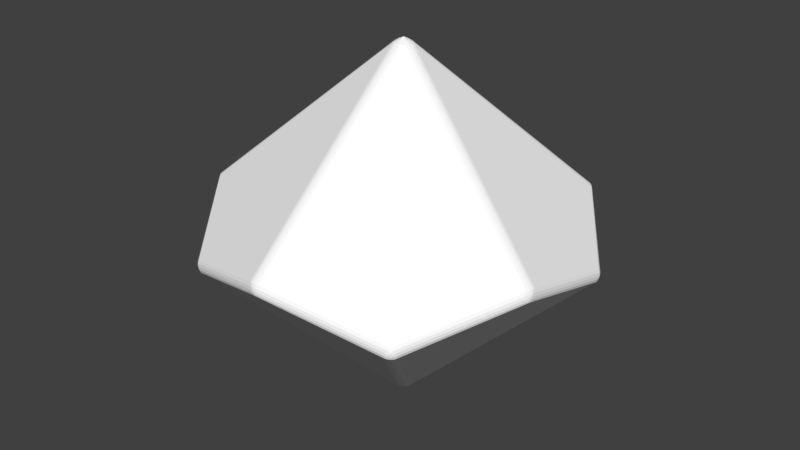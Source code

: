 # Source: d10_high.blend  (saved by Blender 2.78.0; exported with 4.5.12 LTS)
import bpy
from mathutils import Matrix  # noqa: F401  (used for matrix-valued properties, if any)

bpy.ops.wm.read_factory_settings(use_empty=True)
scene = bpy.context.scene
scene.name = 'Scene'

# ---- collections
col_collection_1 = bpy.data.collections.new('Collection 1'); scene.collection.children.link(col_collection_1)

# ---- materials (node trees are filled in below, after node groups)
mat_none__d10_red_png_001 = bpy.data.materials.new('None__d10-red_png.001')
mat_none__d10_red_png_001.alpha_threshold = 0.0
mat_none__d10_red_png_001.use_transparent_shadow = False
mat_none__d10_red_png_001.diffuse_color = (1.0, 1.0, 1.0, 1.0)
mat_none__d10_red_png_001.specular_color = (0.8, 0.8, 0.8)
mat_none__d10_red_png_001.roughness = 0.5
mat_none__d10_red_png_001.specular_intensity = 0.4

# ---- material node trees

# ---- world
world_world = bpy.data.worlds.new('World'); scene.world = world_world
world_world.color = (0.05088, 0.05088, 0.05088)
world_world.use_sun_shadow = False
world_world.sun_shadow_jitter_overblur = 0.0
world_world.cycles.sampling_method = 'MANUAL'

# ---- meshes
me_untitled_005 = bpy.data.meshes.new('Untitled.005')
me_untitled_005.from_pydata([(0.0002529, 0.096, 1.52), (-0.07992, 0.03694, 1.521), (-0.04862, -0.05766, 1.523), (0.05102, -0.05637, 1.522), (0.08156, 0.03844, 1.52), (-0.02089, 0.08486, 1.524), (-0.0425, 0.07022, 1.526), (0.02173, 0.08529, 1.524), (0.0005547, 0.06285, 1.54), (-0.02256, 0.04321, 1.548), (0.0008161, 0.01156, 1.566), (-0.07595, 0.01336, 1.526), (-0.06875, -0.01175, 1.528), (-0.06292, 0.0539, 1.525), (-0.04819, 0.02694, 1.541), (-0.03671, -0.001019, 1.549), (-0.02484, -0.06097, 1.527), (0.001297, -0.06168, 1.528), (-0.05954, -0.03623, 1.527), (-0.02919, -0.03038, 1.541), (0.001062, -0.02793, 1.549), (0.06169, -0.03485, 1.525), (0.07068, -0.0103, 1.526), (0.02739, -0.0603, 1.526), (0.03132, -0.02969, 1.541), (0.0385, -0.0002382, 1.548), (0.06435, 0.05511, 1.524), (0.04365, 0.07106, 1.525), (0.07771, 0.01485, 1.525), (0.04977, 0.0279, 1.54), (0.02392, 0.04367, 1.548), (-1.563, -0.5101, 0.09637), (-1.535, -0.5539, 0.1824), (-1.567, -0.4577, 0.1828), (-1.562, -0.5287, 0.113), (-1.557, -0.5426, 0.1345), (-1.574, -0.4948, 0.1132), (-1.573, -0.5132, 0.1302), (-1.568, -0.5244, 0.1459), (-1.572, -0.5128, 0.1528), (-1.549, -0.5332, 0.1886), (-1.559, -0.5086, 0.1905), (-1.548, -0.5517, 0.1581), (-1.562, -0.5305, 0.1642), (-1.569, -0.5118, 0.1667), (-1.576, -0.4673, 0.1585), (-1.577, -0.4802, 0.1348), (-1.566, -0.4828, 0.1889), (-1.574, -0.4925, 0.1644), (-1.576, -0.5013, 0.146), (-0.03392, -1.627, 0.1822), (0.01653, -1.64, 0.09543), (0.06741, -1.626, 0.1826), (-0.02768, -1.639, 0.1578), (-0.01613, -1.644, 0.1339), (-0.009709, -1.634, 0.1885), (-0.003177, -1.645, 0.164), (0.004622, -1.649, 0.1455), (0.01684, -1.649, 0.1525), (0.03453, -1.645, 0.1124), (0.04957, -1.644, 0.1342), (-0.001241, -1.645, 0.1123), (0.01676, -1.65, 0.1297), (0.02901, -1.649, 0.1456), (0.0434, -1.633, 0.1888), (0.01688, -1.636, 0.1905), (0.0612, -1.638, 0.1581), (0.03688, -1.645, 0.1642), (0.01687, -1.646, 0.1665), (1.528, 0.4587, -0.1713), (1.496, 0.5547, -0.1714), (1.523, 0.5099, -0.0851), (1.527, 0.4836, -0.1774), (1.52, 0.5094, -0.1792), (1.537, 0.4678, -0.1469), (1.535, 0.493, -0.1528), (1.529, 0.5123, -0.1552), (1.532, 0.513, -0.1413), (1.508, 0.5521, -0.147), (1.517, 0.5427, -0.1233), (1.51, 0.534, -0.1774), (1.522, 0.531, -0.1529), (1.528, 0.5246, -0.1345), (1.534, 0.4947, -0.1017), (1.538, 0.4804, -0.1232), (1.523, 0.5286, -0.1018), (1.533, 0.5132, -0.1188), (1.536, 0.5015, -0.1345), (0.05115, 1.599, -0.1713), (-0.05003, 1.599, -0.1711), (-6.294e-06, 1.61, -0.08569), (0.0271, 1.606, -0.1772), (0.0005922, 1.608, -0.1789), (0.04475, 1.61, -0.1471), (0.02039, 1.616, -0.1529), (0.0004054, 1.617, -0.1552), (0.0003065, 1.62, -0.1414), (-0.04401, 1.61, -0.1469), (-0.0326, 1.615, -0.1234), (-0.02593, 1.606, -0.1771), (-0.01961, 1.616, -0.1528), (-0.01191, 1.62, -0.1346), (0.01793, 1.616, -0.1022), (0.03301, 1.615, -0.1235), (-0.01779, 1.616, -0.1021), (0.0001608, 1.621, -0.119), (0.01244, 1.62, -0.1346), (1.513, -0.513, 0.1721), (1.54, -0.4679, 0.08451), (1.542, -0.4155, 0.1719), (1.526, -0.5103, 0.1475), (1.534, -0.5008, 0.1234), (1.526, -0.4918, 0.1783), (1.538, -0.4886, 0.1535), (1.544, -0.4822, 0.1348), (1.548, -0.4704, 0.1417), (1.55, -0.4522, 0.1014), (1.553, -0.4376, 0.1232), (1.54, -0.4866, 0.1015), (1.549, -0.4708, 0.1188), (1.551, -0.4587, 0.1347), (1.541, -0.4407, 0.1782), (1.536, -0.4668, 0.18), (1.551, -0.4248, 0.1472), (1.55, -0.4501, 0.1534), (1.545, -0.4696, 0.1558), (0.9718, 1.274, 0.1764), (0.9376, 1.313, 0.09091), (0.8894, 1.333, 0.1764), (0.9732, 1.286, 0.1523), (0.967, 1.297, 0.1287), (0.9562, 1.293, 0.1824), (0.9571, 1.306, 0.1581), (0.9529, 1.313, 0.1399), (0.9429, 1.32, 0.1467), (0.9262, 1.327, 0.1074), (0.9135, 1.336, 0.1287), (0.9553, 1.307, 0.1074), (0.9435, 1.321, 0.1243), (0.9331, 1.327, 0.1399), (0.913, 1.324, 0.1824), (0.9357, 1.31, 0.1842), (0.9009, 1.338, 0.1522), (0.9245, 1.329, 0.1581), (0.9413, 1.318, 0.1605), (-0.8935, 1.313, 0.1765), (-0.9426, 1.294, 0.08839), (-0.9764, 1.254, 0.1765), (-0.905, 1.318, 0.1517), (-0.9179, 1.316, 0.1275), (-0.917, 1.304, 0.1828), (-0.9286, 1.309, 0.1578), (-0.9374, 1.308, 0.1391), (-0.9472, 1.3, 0.1461), (-0.9601, 1.288, 0.1055), (-0.9717, 1.278, 0.1275), (-0.9308, 1.308, 0.1055), (-0.948, 1.302, 0.123), (-0.9573, 1.294, 0.1391), (-0.9605, 1.273, 0.1828), (-0.9398, 1.29, 0.1846), (-0.9778, 1.267, 0.1517), (-0.9614, 1.286, 0.1578), (-0.9455, 1.298, 0.1603), (-1.532, 0.5554, -0.1789), (-1.565, 0.4599, -0.1795), (-1.56, 0.5111, -0.09435), (-1.547, 0.5349, -0.1851), (-1.557, 0.5105, -0.1869), (-1.545, 0.5529, -0.155), (-1.559, 0.532, -0.161), (-1.567, 0.5134, -0.1635), (-1.569, 0.5142, -0.1498), (-1.574, 0.4691, -0.1555), (-1.575, 0.4817, -0.1321), (-1.564, 0.4848, -0.1854), (-1.572, 0.4942, -0.1612), (-1.573, 0.5027, -0.1431), (-1.56, 0.5297, -0.1107), (-1.554, 0.5437, -0.1317), (-1.571, 0.496, -0.1109), (-1.57, 0.5145, -0.1276), (-1.565, 0.5257, -0.143), (0.9403, -1.337, -0.1849), (1.02, -1.276, -0.1849), (0.9874, -1.316, -0.1001), (0.9635, -1.328, -0.1909), (0.9858, -1.314, -0.1926), (0.9519, -1.343, -0.161), (0.9752, -1.333, -0.1668), (0.9916, -1.322, -0.1692), (0.9933, -1.324, -0.1555), (1.022, -1.289, -0.161), (1.016, -1.3, -0.1377), (1.006, -1.296, -0.1909), (1.007, -1.309, -0.1668), (1.003, -1.317, -0.1488), (0.9766, -1.332, -0.1165), (0.9644, -1.34, -0.1377), (1.005, -1.31, -0.1165), (0.9938, -1.325, -0.1333), (0.9837, -1.332, -0.1488), (-0.9828, -1.289, -0.1848), (-0.9005, -1.347, -0.1846), (-0.9496, -1.329, -0.09736), (-0.9671, -1.308, -0.191), (-0.9467, -1.325, -0.1928), (-0.9844, -1.302, -0.1602), (-0.9683, -1.321, -0.1664), (-0.9525, -1.333, -0.1688), (-0.9543, -1.336, -0.1547), (-0.9122, -1.353, -0.1601), (-0.9251, -1.351, -0.1362), (-0.924, -1.339, -0.1909), (-0.9357, -1.344, -0.1663), (-0.9445, -1.343, -0.1477), (-0.967, -1.323, -0.1144), (-0.9785, -1.313, -0.1363), (-0.938, -1.344, -0.1144), (-0.9551, -1.337, -0.1318), (-0.9643, -1.329, -0.1478), (-0.04085, 0.08309, -1.519), (0.05886, 0.08331, -1.518), (0.09051, -0.01121, -1.519), (0.0101, -0.07022, -1.521), (-0.07086, -0.01202, -1.521), (-0.0171, 0.08675, -1.523), (0.009044, 0.08785, -1.524), (-0.05143, 0.06161, -1.524), (-0.02098, 0.05624, -1.539), (0.009303, 0.05425, -1.546), (0.009619, 0.01486, -1.564), (0.06975, 0.06201, -1.522), (0.07902, 0.03758, -1.524), (0.03517, 0.08686, -1.522), (0.0395, 0.05644, -1.538), (0.04707, 0.02713, -1.546), (0.07359, -0.02812, -1.524), (0.05316, -0.04442, -1.526), (0.08634, 0.01246, -1.523), (0.05868, -0.0009545, -1.539), (0.0331, -0.0171, -1.547), (-0.0112, -0.05923, -1.525), (-0.03301, -0.04481, -1.526), (0.03144, -0.05906, -1.525), (0.009986, -0.03674, -1.54), (-0.01337, -0.01731, -1.547), (-0.06715, 0.01175, -1.525), (-0.06028, 0.03701, -1.525), (-0.05364, -0.02873, -1.525), (-0.03922, -0.001399, -1.54), (-0.02808, 0.02682, -1.547)], [], [(2, 32, 204, 50), (4, 109, 71, 126), (3, 52, 185, 107), (31, 165, 225, 202), (0, 128, 90, 145), (51, 203, 224, 183), (108, 184, 223, 69), (127, 70, 222, 88), (146, 89, 221, 164), (0, 5, 8, 7), (5, 6, 9, 8), (7, 8, 30, 27), (8, 9, 10, 30), (1, 11, 14, 13), (11, 12, 15, 14), (13, 14, 9, 6), (14, 15, 10, 9), (2, 16, 19, 18), (16, 17, 20, 19), (18, 19, 15, 12), (19, 20, 10, 15), (3, 21, 24, 23), (21, 22, 25, 24), (23, 24, 20, 17), (24, 25, 10, 20), (4, 26, 29, 28), (26, 27, 30, 29), (28, 29, 25, 22), (29, 30, 10, 25), (31, 34, 37, 36), (34, 35, 38, 37), (36, 37, 49, 46), (37, 38, 39, 49), (32, 40, 43, 42), (40, 41, 44, 43), (42, 43, 38, 35), (43, 44, 39, 38), (33, 45, 48, 47), (45, 46, 49, 48), (47, 48, 44, 41), (48, 49, 39, 44), (50, 53, 56, 55), (53, 54, 57, 56), (55, 56, 68, 65), (56, 57, 58, 68), (51, 59, 62, 61), (59, 60, 63, 62), (61, 62, 57, 54), (62, 63, 58, 57), (52, 64, 67, 66), (64, 65, 68, 67), (66, 67, 63, 60), (67, 68, 58, 63), (69, 72, 75, 74), (72, 73, 76, 75), (74, 75, 87, 84), (75, 76, 77, 87), (70, 78, 81, 80), (78, 79, 82, 81), (80, 81, 76, 73), (81, 82, 77, 76), (71, 83, 86, 85), (83, 84, 87, 86), (85, 86, 82, 79), (86, 87, 77, 82), (88, 91, 94, 93), (91, 92, 95, 94), (93, 94, 106, 103), (94, 95, 96, 106), (89, 97, 100, 99), (97, 98, 101, 100), (99, 100, 95, 92), (100, 101, 96, 95), (90, 102, 105, 104), (102, 103, 106, 105), (104, 105, 101, 98), (105, 106, 96, 101), (107, 110, 113, 112), (110, 111, 114, 113), (112, 113, 125, 122), (113, 114, 115, 125), (108, 116, 119, 118), (116, 117, 120, 119), (118, 119, 114, 111), (119, 120, 115, 114), (109, 121, 124, 123), (121, 122, 125, 124), (123, 124, 120, 117), (124, 125, 115, 120), (126, 129, 132, 131), (129, 130, 133, 132), (131, 132, 144, 141), (132, 133, 134, 144), (127, 135, 138, 137), (135, 136, 139, 138), (137, 138, 133, 130), (138, 139, 134, 133), (128, 140, 143, 142), (140, 141, 144, 143), (142, 143, 139, 136), (143, 144, 134, 139), (145, 148, 151, 150), (148, 149, 152, 151), (150, 151, 163, 160), (151, 152, 153, 163), (146, 154, 157, 156), (154, 155, 158, 157), (156, 157, 152, 149), (157, 158, 153, 152), (147, 159, 162, 161), (159, 160, 163, 162), (161, 162, 158, 155), (162, 163, 153, 158), (164, 167, 170, 169), (167, 168, 171, 170), (169, 170, 182, 179), (170, 171, 172, 182), (165, 173, 176, 175), (173, 174, 177, 176), (175, 176, 171, 168), (176, 177, 172, 171), (166, 178, 181, 180), (178, 179, 182, 181), (180, 181, 177, 174), (181, 182, 172, 177), (183, 186, 189, 188), (186, 187, 190, 189), (188, 189, 201, 198), (189, 190, 191, 201), (184, 192, 195, 194), (192, 193, 196, 195), (194, 195, 190, 187), (195, 196, 191, 190), (185, 197, 200, 199), (197, 198, 201, 200), (199, 200, 196, 193), (200, 201, 191, 196), (202, 205, 208, 207), (205, 206, 209, 208), (207, 208, 220, 217), (208, 209, 210, 220), (203, 211, 214, 213), (211, 212, 215, 214), (213, 214, 209, 206), (214, 215, 210, 209), (204, 216, 219, 218), (216, 217, 220, 219), (218, 219, 215, 212), (219, 220, 210, 215), (221, 226, 229, 228), (226, 227, 230, 229), (228, 229, 251, 248), (229, 230, 231, 251), (222, 232, 235, 234), (232, 233, 236, 235), (234, 235, 230, 227), (235, 236, 231, 230), (223, 237, 240, 239), (237, 238, 241, 240), (239, 240, 236, 233), (240, 241, 231, 236), (224, 242, 245, 244), (242, 243, 246, 245), (244, 245, 241, 238), (245, 246, 231, 241), (225, 247, 250, 249), (247, 248, 251, 250), (249, 250, 246, 243), (250, 251, 231, 246), (0, 145, 150, 5), (5, 150, 160, 6), (6, 160, 159, 13), (13, 159, 147, 1), (146, 164, 169, 154), (154, 169, 179, 155), (155, 179, 178, 161), (161, 178, 166, 147), (165, 31, 36, 173), (173, 36, 46, 174), (174, 46, 45, 180), (180, 45, 33, 166), (32, 2, 18, 40), (40, 18, 12, 41), (41, 12, 11, 47), (47, 11, 1, 33), (4, 126, 131, 26), (26, 131, 141, 27), (27, 141, 140, 7), (7, 140, 128, 0), (127, 88, 93, 135), (135, 93, 103, 136), (136, 103, 102, 142), (142, 102, 90, 128), (89, 146, 156, 97), (97, 156, 149, 98), (98, 149, 148, 104), (104, 148, 145, 90), (3, 107, 112, 21), (21, 112, 122, 22), (22, 122, 121, 28), (28, 121, 109, 4), (108, 69, 74, 116), (116, 74, 84, 117), (117, 84, 83, 123), (123, 83, 71, 109), (70, 127, 137, 78), (78, 137, 130, 79), (79, 130, 129, 85), (85, 129, 126, 71), (2, 50, 55, 16), (16, 55, 65, 17), (17, 65, 64, 23), (23, 64, 52, 3), (51, 183, 188, 59), (59, 188, 198, 60), (60, 198, 197, 66), (66, 197, 185, 52), (184, 108, 118, 192), (192, 118, 111, 193), (193, 111, 110, 199), (199, 110, 107, 185), (31, 202, 207, 34), (34, 207, 217, 35), (35, 217, 216, 42), (42, 216, 204, 32), (203, 51, 61, 211), (211, 61, 54, 212), (212, 54, 53, 218), (218, 53, 50, 204), (164, 221, 228, 167), (167, 228, 248, 168), (168, 248, 247, 175), (175, 247, 225, 165), (224, 203, 213, 242), (242, 213, 206, 243), (243, 206, 205, 249), (249, 205, 202, 225), (223, 184, 194, 237), (237, 194, 187, 238), (238, 187, 186, 244), (244, 186, 183, 224), (222, 70, 80, 232), (232, 80, 73, 233), (233, 73, 72, 239), (239, 72, 69, 223), (221, 89, 99, 226), (226, 99, 92, 227), (227, 92, 91, 234), (234, 91, 88, 222), (1, 147, 166, 33)])
_uv = me_untitled_005.uv_layers.new(name='UVTex')
_uv.uv.foreach_set('vector', [0.1478, 0.9507, 0.03111, 0.7229, 0.1456, 0.6716, 0.2601, 0.7204, 0.8529, 0.9176, 0.7434, 0.6867, 0.8547, 0.6406, 0.9669, 0.69, 0.5055, 0.94, 0.3919, 0.7128, 0.5055, 0.6618, 0.6166, 0.7145, 0.1422, 0.2568, 0.2574, 0.3084, 0.1418, 0.5393, 0.02669, 0.3085, 0.4488, 0.5378, 0.3347, 0.3077, 0.4468, 0.2585, 0.5601, 0.3078, 0.6058, 0.6618, 0.492, 0.6108, 0.6063, 0.3815, 0.7209, 0.611, 0.6787, 0.9698, 0.5626, 0.9233, 0.6791, 0.6928, 0.7892, 0.9217, 0.7819, 0.2561, 0.8921, 0.3069, 0.7767, 0.5303, 0.6708, 0.3019, 0.3159, 0.9726, 0.2052, 0.9241, 0.3175, 0.6999, 0.4292, 0.9288, 0.4488, 0.5378, 0.4514, 0.5392, 0.4488, 0.5425, 0.4461, 0.5391, 0.4514, 0.5392, 0.455, 0.5409, 0.4528, 0.5454, 0.4488, 0.5425, 0.4461, 0.5391, 0.4488, 0.5425, 0.4447, 0.5454, 0.4425, 0.5409, 0.4488, 0.5425, 0.4528, 0.5454, 0.4505, 0.5501, 0.4447, 0.5454, 0.2627, 0.3994, 0.2601, 0.3981, 0.2627, 0.3949, 0.2653, 0.3981, 0.2601, 0.3981, 0.2567, 0.3964, 0.2588, 0.3921, 0.2627, 0.3949, 0.2653, 0.3981, 0.2627, 0.3949, 0.2665, 0.3922, 0.2687, 0.3965, 0.2627, 0.3949, 0.2588, 0.3921, 0.261, 0.3876, 0.2665, 0.3922, 0.1478, 0.9507, 0.1505, 0.9519, 0.1479, 0.9552, 0.1452, 0.952, 0.1505, 0.9519, 0.154, 0.9537, 0.1519, 0.9581, 0.1479, 0.9552, 0.1452, 0.952, 0.1479, 0.9552, 0.1439, 0.9581, 0.1417, 0.9538, 0.1479, 0.9552, 0.1519, 0.9581, 0.1496, 0.9626, 0.1439, 0.9581, 0.5055, 0.94, 0.5081, 0.9413, 0.5055, 0.9446, 0.5029, 0.9414, 0.5081, 0.9413, 0.5116, 0.9429, 0.5095, 0.9473, 0.5055, 0.9446, 0.5029, 0.9414, 0.5055, 0.9446, 0.5016, 0.9474, 0.4994, 0.9431, 0.5055, 0.9446, 0.5095, 0.9473, 0.5072, 0.9519, 0.5016, 0.9474, 0.8529, 0.9176, 0.8556, 0.919, 0.8529, 0.9223, 0.8503, 0.919, 0.8556, 0.919, 0.8591, 0.9208, 0.8569, 0.9253, 0.8529, 0.9223, 0.8503, 0.919, 0.8529, 0.9223, 0.8489, 0.9252, 0.8468, 0.9207, 0.8529, 0.9223, 0.8569, 0.9253, 0.8545, 0.9299, 0.8489, 0.9252, 0.1422, 0.2568, 0.1399, 0.2548, 0.1422, 0.2528, 0.1444, 0.2548, 0.1399, 0.2548, 0.1364, 0.2493, 0.139, 0.2481, 0.1422, 0.2528, 0.1444, 0.2548, 0.1422, 0.2528, 0.1454, 0.2481, 0.148, 0.2493, 0.1422, 0.2528, 0.139, 0.2481, 0.1405, 0.2475, 0.1454, 0.2481, 0.03111, 0.7229, 0.02821, 0.7243, 0.02673, 0.7216, 0.02964, 0.7203, 0.02821, 0.7243, 0.02492, 0.7259, 0.02362, 0.7234, 0.02673, 0.7216, 0.02964, 0.7203, 0.02673, 0.7216, 0.02382, 0.7162, 0.02648, 0.715, 0.02673, 0.7216, 0.02362, 0.7234, 0.02298, 0.7221, 0.02382, 0.7162, 0.1524, 0.6235, 0.151, 0.6261, 0.1481, 0.6249, 0.1495, 0.6223, 0.151, 0.6261, 0.1479, 0.6313, 0.1453, 0.6302, 0.1481, 0.6249, 0.1495, 0.6223, 0.1481, 0.6249, 0.145, 0.6233, 0.1462, 0.6208, 0.1481, 0.6249, 0.1453, 0.6302, 0.1439, 0.6296, 0.145, 0.6233, 0.2601, 0.7204, 0.2615, 0.7177, 0.2645, 0.719, 0.263, 0.7217, 0.2615, 0.7177, 0.2646, 0.7124, 0.2673, 0.7136, 0.2645, 0.719, 0.263, 0.7217, 0.2645, 0.719, 0.2676, 0.7207, 0.2664, 0.7233, 0.2645, 0.719, 0.2673, 0.7136, 0.2687, 0.7142, 0.2676, 0.7207, 0.6058, 0.6618, 0.608, 0.6637, 0.6058, 0.6657, 0.6035, 0.6637, 0.608, 0.6637, 0.6115, 0.6692, 0.6089, 0.6704, 0.6058, 0.6657, 0.6035, 0.6637, 0.6058, 0.6657, 0.6027, 0.6703, 0.6, 0.6691, 0.6058, 0.6657, 0.6089, 0.6704, 0.6074, 0.671, 0.6027, 0.6703, 0.3919, 0.7128, 0.389, 0.714, 0.3876, 0.7114, 0.3904, 0.7101, 0.389, 0.714, 0.3857, 0.7157, 0.3844, 0.7131, 0.3876, 0.7114, 0.3904, 0.7101, 0.3876, 0.7114, 0.3846, 0.7061, 0.3872, 0.7049, 0.3876, 0.7114, 0.3844, 0.7131, 0.3838, 0.7118, 0.3846, 0.7061, 0.7892, 0.9217, 0.7921, 0.9204, 0.7936, 0.923, 0.7906, 0.9244, 0.7921, 0.9204, 0.7955, 0.9188, 0.7967, 0.9214, 0.7936, 0.923, 0.7906, 0.9244, 0.7936, 0.923, 0.7964, 0.9284, 0.7937, 0.9296, 0.7936, 0.923, 0.7967, 0.9214, 0.7973, 0.9227, 0.7964, 0.9284, 0.8921, 0.3069, 0.8936, 0.3043, 0.8965, 0.3057, 0.895, 0.3083, 0.8936, 0.3043, 0.8968, 0.2992, 0.8995, 0.3004, 0.8965, 0.3057, 0.895, 0.3083, 0.8965, 0.3057, 0.8996, 0.3074, 0.8983, 0.3099, 0.8965, 0.3057, 0.8995, 0.3004, 0.9009, 0.3011, 0.8996, 0.3074, 0.8547, 0.6406, 0.8525, 0.6386, 0.8548, 0.6367, 0.857, 0.6386, 0.8525, 0.6386, 0.8491, 0.6331, 0.8518, 0.632, 0.8548, 0.6367, 0.857, 0.6386, 0.8548, 0.6367, 0.8579, 0.6321, 0.8605, 0.6333, 0.8548, 0.6367, 0.8518, 0.632, 0.8533, 0.6314, 0.8579, 0.6321, 0.6708, 0.3019, 0.6679, 0.3031, 0.6665, 0.3005, 0.6695, 0.2992, 0.6679, 0.3031, 0.6645, 0.3046, 0.6634, 0.302, 0.6665, 0.3005, 0.6695, 0.2992, 0.6665, 0.3005, 0.6638, 0.2951, 0.6664, 0.294, 0.6665, 0.3005, 0.6634, 0.302, 0.6628, 0.3008, 0.6638, 0.2951, 0.2052, 0.9241, 0.2037, 0.9267, 0.2008, 0.9254, 0.2023, 0.9228, 0.2037, 0.9267, 0.2006, 0.9319, 0.198, 0.9307, 0.2008, 0.9254, 0.2023, 0.9228, 0.2008, 0.9254, 0.1977, 0.9237, 0.199, 0.9212, 0.2008, 0.9254, 0.198, 0.9307, 0.1965, 0.9301, 0.1977, 0.9237, 0.4468, 0.2585, 0.4445, 0.2565, 0.4468, 0.2545, 0.449, 0.2565, 0.4445, 0.2565, 0.4409, 0.2511, 0.4436, 0.2499, 0.4468, 0.2545, 0.449, 0.2565, 0.4468, 0.2545, 0.4499, 0.2499, 0.4526, 0.2511, 0.4468, 0.2545, 0.4436, 0.2499, 0.4451, 0.2493, 0.4499, 0.2499, 0.6166, 0.7145, 0.618, 0.7119, 0.6209, 0.7132, 0.6194, 0.7158, 0.618, 0.7119, 0.6213, 0.7068, 0.6239, 0.708, 0.6209, 0.7132, 0.6194, 0.7158, 0.6209, 0.7132, 0.6239, 0.7149, 0.6227, 0.7174, 0.6209, 0.7132, 0.6239, 0.708, 0.6253, 0.7087, 0.6239, 0.7149, 0.6787, 0.9698, 0.681, 0.9718, 0.6787, 0.9738, 0.6765, 0.9719, 0.681, 0.9718, 0.6845, 0.9772, 0.6818, 0.9784, 0.6787, 0.9738, 0.6765, 0.9719, 0.6787, 0.9738, 0.6758, 0.9785, 0.6731, 0.9774, 0.6787, 0.9738, 0.6818, 0.9784, 0.6803, 0.979, 0.6758, 0.9785, 0.7434, 0.6867, 0.7404, 0.688, 0.739, 0.6853, 0.742, 0.684, 0.7404, 0.688, 0.7371, 0.6895, 0.7359, 0.6868, 0.739, 0.6853, 0.742, 0.684, 0.739, 0.6853, 0.7363, 0.6799, 0.739, 0.6787, 0.739, 0.6853, 0.7359, 0.6868, 0.7352, 0.6855, 0.7363, 0.6799, 0.9669, 0.69, 0.9684, 0.6873, 0.9713, 0.6887, 0.9698, 0.6913, 0.9684, 0.6873, 0.9715, 0.6821, 0.9742, 0.6833, 0.9713, 0.6887, 0.9698, 0.6913, 0.9713, 0.6887, 0.9745, 0.6904, 0.9732, 0.6929, 0.9713, 0.6887, 0.9742, 0.6833, 0.9757, 0.6839, 0.9745, 0.6904, 0.7819, 0.2561, 0.7797, 0.2541, 0.782, 0.2522, 0.7842, 0.2542, 0.7797, 0.2541, 0.7763, 0.2487, 0.779, 0.2476, 0.782, 0.2522, 0.7842, 0.2542, 0.782, 0.2522, 0.7852, 0.2477, 0.7878, 0.2489, 0.782, 0.2522, 0.779, 0.2476, 0.7805, 0.247, 0.7852, 0.2477, 0.3347, 0.3077, 0.3318, 0.309, 0.3303, 0.3064, 0.3333, 0.305, 0.3318, 0.309, 0.3284, 0.3106, 0.3271, 0.3081, 0.3303, 0.3064, 0.3333, 0.305, 0.3303, 0.3064, 0.3274, 0.3009, 0.3301, 0.2997, 0.3303, 0.3064, 0.3271, 0.3081, 0.3265, 0.3068, 0.3274, 0.3009, 0.5601, 0.3078, 0.5616, 0.3051, 0.5646, 0.3064, 0.5631, 0.3092, 0.5616, 0.3051, 0.5647, 0.2999, 0.5675, 0.3011, 0.5646, 0.3064, 0.5631, 0.3092, 0.5646, 0.3064, 0.5678, 0.308, 0.5665, 0.3107, 0.5646, 0.3064, 0.5675, 0.3011, 0.569, 0.3017, 0.5678, 0.308, 0.3159, 0.9726, 0.3181, 0.9746, 0.3159, 0.9765, 0.3137, 0.9745, 0.3181, 0.9746, 0.3214, 0.9802, 0.3187, 0.9812, 0.3159, 0.9765, 0.3137, 0.9745, 0.3159, 0.9765, 0.3129, 0.981, 0.3102, 0.9798, 0.3159, 0.9765, 0.3187, 0.9812, 0.3172, 0.9818, 0.3129, 0.981, 0.3718, 0.6191, 0.3746, 0.6177, 0.3761, 0.6203, 0.3733, 0.6216, 0.3746, 0.6177, 0.3778, 0.6161, 0.3791, 0.6186, 0.3761, 0.6203, 0.3733, 0.6216, 0.3761, 0.6203, 0.379, 0.6253, 0.3765, 0.6266, 0.3761, 0.6203, 0.3791, 0.6186, 0.3797, 0.6199, 0.379, 0.6253, 0.4292, 0.9288, 0.4322, 0.9276, 0.4336, 0.9302, 0.4306, 0.9315, 0.4322, 0.9276, 0.4355, 0.9261, 0.4367, 0.9286, 0.4336, 0.9302, 0.4306, 0.9315, 0.4336, 0.9302, 0.4362, 0.9357, 0.4335, 0.9368, 0.4336, 0.9302, 0.4367, 0.9286, 0.4373, 0.9298, 0.4362, 0.9357, 0.2574, 0.3084, 0.2588, 0.3058, 0.2617, 0.3072, 0.2603, 0.3097, 0.2588, 0.3058, 0.2621, 0.3004, 0.2647, 0.3016, 0.2617, 0.3072, 0.2603, 0.3097, 0.2617, 0.3072, 0.2649, 0.3089, 0.2636, 0.3114, 0.2617, 0.3072, 0.2647, 0.3016, 0.2662, 0.3023, 0.2649, 0.3089, 0.2648, 0.6714, 0.267, 0.6733, 0.2648, 0.6752, 0.2626, 0.6734, 0.267, 0.6733, 0.2706, 0.6783, 0.2681, 0.6796, 0.2648, 0.6752, 0.2626, 0.6734, 0.2648, 0.6752, 0.2618, 0.6799, 0.2592, 0.6787, 0.2648, 0.6752, 0.2681, 0.6796, 0.2667, 0.6803, 0.2618, 0.6799, 0.7209, 0.611, 0.7238, 0.6097, 0.7252, 0.6123, 0.7223, 0.6136, 0.7238, 0.6097, 0.7271, 0.6081, 0.7284, 0.6106, 0.7252, 0.6123, 0.7223, 0.6136, 0.7252, 0.6123, 0.7281, 0.6178, 0.7255, 0.619, 0.7252, 0.6123, 0.7284, 0.6106, 0.729, 0.6118, 0.7281, 0.6178, 0.5626, 0.9233, 0.5612, 0.926, 0.5582, 0.9247, 0.5596, 0.9221, 0.5612, 0.926, 0.5581, 0.9314, 0.5554, 0.9303, 0.5582, 0.9247, 0.5596, 0.9221, 0.5582, 0.9247, 0.555, 0.923, 0.5562, 0.9205, 0.5582, 0.9247, 0.5554, 0.9303, 0.5539, 0.9297, 0.555, 0.923, 0.5055, 0.6618, 0.5033, 0.6599, 0.5055, 0.658, 0.5077, 0.6599, 0.5033, 0.6599, 0.4998, 0.6545, 0.5024, 0.6533, 0.5055, 0.658, 0.5077, 0.6599, 0.5055, 0.658, 0.5088, 0.6535, 0.5114, 0.6547, 0.5055, 0.658, 0.5024, 0.6533, 0.5038, 0.6526, 0.5088, 0.6535, 0.02669, 0.3085, 0.02376, 0.3098, 0.02228, 0.3072, 0.02521, 0.3058, 0.02376, 0.3098, 0.02044, 0.3114, 0.01914, 0.3088, 0.02228, 0.3072, 0.02521, 0.3058, 0.02228, 0.3072, 0.01935, 0.3017, 0.02202, 0.3005, 0.02228, 0.3072, 0.01914, 0.3088, 0.0185, 0.3075, 0.01935, 0.3017, 0.492, 0.6108, 0.4905, 0.6135, 0.4876, 0.6121, 0.4891, 0.6095, 0.4905, 0.6135, 0.4874, 0.6187, 0.4847, 0.6175, 0.4876, 0.6121, 0.4891, 0.6095, 0.4876, 0.6121, 0.4845, 0.6104, 0.4858, 0.6079, 0.4876, 0.6121, 0.4847, 0.6175, 0.4832, 0.6168, 0.4845, 0.6104, 0.1456, 0.6716, 0.1434, 0.6697, 0.1456, 0.6677, 0.1478, 0.6697, 0.1434, 0.6697, 0.1398, 0.6643, 0.1425, 0.6631, 0.1456, 0.6677, 0.1478, 0.6697, 0.1456, 0.6677, 0.1486, 0.663, 0.1513, 0.6642, 0.1456, 0.6677, 0.1425, 0.6631, 0.144, 0.6624, 0.1486, 0.663, 0.3175, 0.6999, 0.3149, 0.6986, 0.3175, 0.6953, 0.3202, 0.6986, 0.3149, 0.6986, 0.3114, 0.6969, 0.3136, 0.6925, 0.3175, 0.6953, 0.3202, 0.6986, 0.3175, 0.6953, 0.3215, 0.6924, 0.3237, 0.6968, 0.3175, 0.6953, 0.3136, 0.6925, 0.3159, 0.6879, 0.3215, 0.6924, 0.7767, 0.5303, 0.7793, 0.5317, 0.7766, 0.5349, 0.774, 0.5316, 0.7793, 0.5317, 0.7828, 0.5334, 0.7805, 0.5378, 0.7766, 0.5349, 0.774, 0.5316, 0.7766, 0.5349, 0.7726, 0.5377, 0.7705, 0.5332, 0.7766, 0.5349, 0.7805, 0.5378, 0.7781, 0.5424, 0.7726, 0.5377, 0.6791, 0.6928, 0.6765, 0.6914, 0.6792, 0.6881, 0.6818, 0.6915, 0.6765, 0.6914, 0.6729, 0.6896, 0.6752, 0.6851, 0.6792, 0.6881, 0.6818, 0.6915, 0.6792, 0.6881, 0.6832, 0.6853, 0.6853, 0.6898, 0.6792, 0.6881, 0.6752, 0.6851, 0.6775, 0.6805, 0.6832, 0.6853, 0.6063, 0.3815, 0.6037, 0.3802, 0.6064, 0.3769, 0.609, 0.3802, 0.6037, 0.3802, 0.6002, 0.3784, 0.6024, 0.374, 0.6064, 0.3769, 0.609, 0.3802, 0.6064, 0.3769, 0.6103, 0.3741, 0.6125, 0.3785, 0.6064, 0.3769, 0.6024, 0.374, 0.6047, 0.3695, 0.6103, 0.3741, 0.1418, 0.5393, 0.1445, 0.5406, 0.1418, 0.5439, 0.1392, 0.5406, 0.1445, 0.5406, 0.1481, 0.5424, 0.1458, 0.5468, 0.1418, 0.5439, 0.1392, 0.5406, 0.1418, 0.5439, 0.1378, 0.5468, 0.1356, 0.5424, 0.1418, 0.5439, 0.1458, 0.5468, 0.1435, 0.5514, 0.1378, 0.5468, 0.4488, 0.5378, 0.5601, 0.3078, 0.5631, 0.3092, 0.4514, 0.5392, 0.4514, 0.5392, 0.5631, 0.3092, 0.5665, 0.3107, 0.455, 0.5409, 0.2687, 0.3965, 0.3778, 0.6161, 0.3746, 0.6177, 0.2653, 0.3981, 0.2653, 0.3981, 0.3746, 0.6177, 0.3718, 0.6191, 0.2627, 0.3994, 0.3159, 0.9726, 0.4292, 0.9288, 0.4306, 0.9315, 0.3181, 0.9746, 0.3181, 0.9746, 0.4306, 0.9315, 0.4335, 0.9368, 0.3214, 0.9802, 0.3765, 0.6266, 0.2706, 0.6783, 0.267, 0.6733, 0.3733, 0.6216, 0.3733, 0.6216, 0.267, 0.6733, 0.2648, 0.6714, 0.3718, 0.6191, 0.2574, 0.3084, 0.1422, 0.2568, 0.1444, 0.2548, 0.2588, 0.3058, 0.2588, 0.3058, 0.1444, 0.2548, 0.148, 0.2493, 0.2621, 0.3004, 0.2592, 0.6787, 0.1479, 0.6313, 0.151, 0.6261, 0.2626, 0.6734, 0.2626, 0.6734, 0.151, 0.6261, 0.1524, 0.6235, 0.2648, 0.6714, 0.03111, 0.7229, 0.1478, 0.9507, 0.1452, 0.952, 0.02821, 0.7243, 0.02821, 0.7243, 0.1452, 0.952, 0.1417, 0.9538, 0.02492, 0.7259, 0.1462, 0.6208, 0.2567, 0.3964, 0.2601, 0.3981, 0.1495, 0.6223, 0.1495, 0.6223, 0.2601, 0.3981, 0.2627, 0.3994, 0.1524, 0.6235, 0.8529, 0.9176, 0.9669, 0.69, 0.9698, 0.6913, 0.8556, 0.919, 0.8556, 0.919, 0.9698, 0.6913, 0.9732, 0.6929, 0.8591, 0.9208, 0.4425, 0.5409, 0.3284, 0.3106, 0.3318, 0.309, 0.4461, 0.5391, 0.4461, 0.5391, 0.3318, 0.309, 0.3347, 0.3077, 0.4488, 0.5378, 0.7819, 0.2561, 0.6708, 0.3019, 0.6695, 0.2992, 0.7797, 0.2541, 0.7797, 0.2541, 0.6695, 0.2992, 0.6664, 0.294, 0.7763, 0.2487, 0.3301, 0.2997, 0.4409, 0.2511, 0.4445, 0.2565, 0.3333, 0.305, 0.3333, 0.305, 0.4445, 0.2565, 0.4468, 0.2585, 0.3347, 0.3077, 0.2052, 0.9241, 0.3159, 0.9726, 0.3137, 0.9745, 0.2037, 0.9267, 0.2037, 0.9267, 0.3137, 0.9745, 0.3102, 0.9798, 0.2006, 0.9319, 0.4526, 0.2511, 0.5647, 0.2999, 0.5616, 0.3051, 0.449, 0.2565, 0.449, 0.2565, 0.5616, 0.3051, 0.5601, 0.3078, 0.4468, 0.2585, 0.5055, 0.94, 0.6166, 0.7145, 0.6194, 0.7158, 0.5081, 0.9413, 0.5081, 0.9413, 0.6194, 0.7158, 0.6227, 0.7174, 0.5116, 0.9429, 0.8468, 0.9207, 0.7371, 0.6895, 0.7404, 0.688, 0.8503, 0.919, 0.8503, 0.919, 0.7404, 0.688, 0.7434, 0.6867, 0.8529, 0.9176, 0.6787, 0.9698, 0.7892, 0.9217, 0.7906, 0.9244, 0.681, 0.9718, 0.681, 0.9718, 0.7906, 0.9244, 0.7937, 0.9296, 0.6845, 0.9772, 0.739, 0.6787, 0.8491, 0.6331, 0.8525, 0.6386, 0.742, 0.684, 0.742, 0.684, 0.8525, 0.6386, 0.8547, 0.6406, 0.7434, 0.6867, 0.8921, 0.3069, 0.7819, 0.2561, 0.7842, 0.2542, 0.8936, 0.3043, 0.8936, 0.3043, 0.7842, 0.2542, 0.7878, 0.2489, 0.8968, 0.2992, 0.8605, 0.6333, 0.9715, 0.6821, 0.9684, 0.6873, 0.857, 0.6386, 0.857, 0.6386, 0.9684, 0.6873, 0.9669, 0.69, 0.8547, 0.6406, 0.1478, 0.9507, 0.2601, 0.7204, 0.263, 0.7217, 0.1505, 0.9519, 0.1505, 0.9519, 0.263, 0.7217, 0.2664, 0.7233, 0.154, 0.9537, 0.4994, 0.9431, 0.3857, 0.7157, 0.389, 0.714, 0.5029, 0.9414, 0.5029, 0.9414, 0.389, 0.714, 0.3919, 0.7128, 0.5055, 0.94, 0.6058, 0.6618, 0.7209, 0.611, 0.7223, 0.6136, 0.608, 0.6637, 0.608, 0.6637, 0.7223, 0.6136, 0.7255, 0.619, 0.6115, 0.6692, 0.3872, 0.7049, 0.4998, 0.6545, 0.5033, 0.6599, 0.3904, 0.7101, 0.3904, 0.7101, 0.5033, 0.6599, 0.5055, 0.6618, 0.3919, 0.7128, 0.5626, 0.9233, 0.6787, 0.9698, 0.6765, 0.9719, 0.5612, 0.926, 0.5612, 0.926, 0.6765, 0.9719, 0.6731, 0.9774, 0.5581, 0.9314, 0.5114, 0.6547, 0.6213, 0.7068, 0.618, 0.7119, 0.5077, 0.6599, 0.5077, 0.6599, 0.618, 0.7119, 0.6166, 0.7145, 0.5055, 0.6618, 0.1422, 0.2568, 0.02669, 0.3085, 0.02521, 0.3058, 0.1399, 0.2548, 0.1399, 0.2548, 0.02521, 0.3058, 0.02202, 0.3005, 0.1364, 0.2493, 0.02648, 0.715, 0.1398, 0.6643, 0.1434, 0.6697, 0.02964, 0.7203, 0.02964, 0.7203, 0.1434, 0.6697, 0.1456, 0.6716, 0.03111, 0.7229, 0.492, 0.6108, 0.6058, 0.6618, 0.6035, 0.6637, 0.4905, 0.6135, 0.4905, 0.6135, 0.6035, 0.6637, 0.6, 0.6691, 0.4874, 0.6187, 0.1513, 0.6642, 0.2646, 0.7124, 0.2615, 0.7177, 0.1478, 0.6697, 0.1478, 0.6697, 0.2615, 0.7177, 0.2601, 0.7204, 0.1456, 0.6716, 0.4292, 0.9288, 0.3175, 0.6999, 0.3202, 0.6986, 0.4322, 0.9276, 0.4322, 0.9276, 0.3202, 0.6986, 0.3237, 0.6968, 0.4355, 0.9261, 0.2636, 0.3114, 0.1481, 0.5424, 0.1445, 0.5406, 0.2603, 0.3097, 0.2603, 0.3097, 0.1445, 0.5406, 0.1418, 0.5393, 0.2574, 0.3084, 0.6063, 0.3815, 0.492, 0.6108, 0.4891, 0.6095, 0.6037, 0.3802, 0.6037, 0.3802, 0.4891, 0.6095, 0.4858, 0.6079, 0.6002, 0.3784, 0.1356, 0.5424, 0.02044, 0.3114, 0.02376, 0.3098, 0.1392, 0.5406, 0.1392, 0.5406, 0.02376, 0.3098, 0.02669, 0.3085, 0.1418, 0.5393, 0.6791, 0.6928, 0.5626, 0.9233, 0.5596, 0.9221, 0.6765, 0.6914, 0.6765, 0.6914, 0.5596, 0.9221, 0.5562, 0.9205, 0.6729, 0.6896, 0.6125, 0.3785, 0.7271, 0.6081, 0.7238, 0.6097, 0.609, 0.3802, 0.609, 0.3802, 0.7238, 0.6097, 0.7209, 0.611, 0.6063, 0.3815, 0.7767, 0.5303, 0.8921, 0.3069, 0.895, 0.3083, 0.7793, 0.5317, 0.7793, 0.5317, 0.895, 0.3083, 0.8983, 0.3099, 0.7828, 0.5334, 0.6853, 0.6898, 0.7955, 0.9188, 0.7921, 0.9204, 0.6818, 0.6915, 0.6818, 0.6915, 0.7921, 0.9204, 0.7892, 0.9217, 0.6791, 0.6928, 0.3175, 0.6999, 0.2052, 0.9241, 0.2023, 0.9228, 0.3149, 0.6986, 0.3149, 0.6986, 0.2023, 0.9228, 0.199, 0.9212, 0.3114, 0.6969, 0.7705, 0.5332, 0.6645, 0.3046, 0.6679, 0.3031, 0.774, 0.5316, 0.774, 0.5316, 0.6679, 0.3031, 0.6708, 0.3019, 0.7767, 0.5303, 0.2627, 0.3994, 0.3718, 0.6191, 0.2648, 0.6714, 0.1524, 0.6235])
me_untitled_005.materials.append(mat_none__d10_red_png_001)
me_untitled_005.use_remesh_preserve_volume = False
me_untitled_005.use_remesh_preserve_attributes = False
me_untitled_005.use_mirror_vertex_groups = False
me_untitled_005.update()
me_untitled_005.normals_split_custom_set([tuple(v) for v in zip(*[iter([-0.4191, -0.5863, 0.6933, -0.4191, -0.5863, 0.6933, -0.4191, -0.5863, 0.6933, -0.4191, -0.5863, 0.6933, 0.6892, 0.2307, 0.6868, 0.6892, 0.2307, 0.6868, 0.6892, 0.2307, 0.6868, 0.6892, 0.2307, 0.6868, 0.4416, -0.567, 0.6954, 0.4416, -0.567, 0.6954, 0.4416, -0.567, 0.6954, 0.4416, -0.567, 0.6954, -0.6808, -0.2246, -0.6972, -0.6808, -0.2246, -0.6972, -0.6808, -0.2246, -0.6972, -0.6808, -0.2246, -0.6972, -0.008077, 0.7275, 0.6861, -0.008077, 0.7275, 0.6861, -0.008077, 0.7275, 0.6861, -0.008077, 0.7275, 0.6861, 0.003824, -0.7173, -0.6967, 0.003824, -0.7173, -0.6967, 0.003824, -0.7173, -0.6967, 0.003824, -0.7173, -0.6967, 0.6982, -0.1991, -0.6877, 0.6982, -0.1991, -0.6877, 0.6982, -0.1991, -0.6877, 0.6982, -0.1991, -0.6877, 0.427, 0.5907, -0.6846, 0.427, 0.5907, -0.6846, 0.427, 0.5907, -0.6846, 0.427, 0.5907, -0.6846, -0.4172, 0.5979, -0.6844, -0.4172, 0.5979, -0.6844, -0.4172, 0.5979, -0.6844, -0.4172, 0.5979, -0.6844, -0.001751, 0.51, 0.8602, -0.001751, 0.51, 0.8602, -0.001751, 0.51, 0.8602, -0.001751, 0.51, 0.8602, -0.1902, 0.4902, 0.8506, -0.1902, 0.4902, 0.8506, -0.1902, 0.4902, 0.8506, -0.1902, 0.4902, 0.8506, 0.1899, 0.4902, 0.8507, 0.1899, 0.4902, 0.8507, 0.1899, 0.4902, 0.8507, 0.1899, 0.4902, 0.8507, 0.001378, 0.4542, 0.8909, 0.001378, 0.4542, 0.8909, 0.001378, 0.4542, 0.8909, 0.001378, 0.4542, 0.8909, -0.4715, 0.17, 0.8653, -0.4715, 0.17, 0.8653, -0.4715, 0.17, 0.8653, -0.4715, 0.17, 0.8653, -0.5103, -0.02, 0.8597, -0.5103, -0.02, 0.8597, -0.5103, -0.02, 0.8597, -0.5103, -0.02, 0.8597, -0.3948, 0.3421, 0.8527, -0.3948, 0.3421, 0.8527, -0.3948, 0.3421, 0.8527, -0.3948, 0.3421, 0.8527, -0.4158, 0.1503, 0.8969, -0.4158, 0.1503, 0.8969, -0.4158, 0.1503, 0.8969, -0.4158, 0.1503, 0.8969, -0.2848, -0.3961, 0.8729, -0.2848, -0.3961, 0.8729, -0.2848, -0.3961, 0.8729, -0.2848, -0.3961, 0.8729, -0.1157, -0.491, 0.8634, -0.1157, -0.491, 0.8634, -0.1157, -0.491, 0.8634, -0.1157, -0.491, 0.8634, -0.4293, -0.2666, 0.8629, -0.4293, -0.2666, 0.8629, -0.4293, -0.2666, 0.8629, -0.4293, -0.2666, 0.8629, -0.2506, -0.3479, 0.9034, -0.2506, -0.3479, 0.9034, -0.2506, -0.3479, 0.9034, -0.2506, -0.3479, 0.9034, 0.31, -0.3892, 0.8674, 0.31, -0.3892, 0.8674, 0.31, -0.3892, 0.8674, 0.31, -0.3892, 0.8674, 0.4484, -0.261, 0.8549, 0.4484, -0.261, 0.8549, 0.4484, -0.261, 0.8549, 0.4484, -0.261, 0.8549, 0.1434, -0.4878, 0.8611, 0.1434, -0.4878, 0.8611, 0.1434, -0.4878, 0.8611, 0.1434, -0.4878, 0.8611, 0.2739, -0.3433, 0.8984, 0.2739, -0.3433, 0.8984, 0.2739, -0.3433, 0.8984, 0.2739, -0.3433, 0.8984, 0.4807, 0.1659, 0.8611, 0.4807, 0.1659, 0.8611, 0.4807, 0.1659, 0.8611, 0.4807, 0.1659, 0.8611, 0.3992, 0.3405, 0.8513, 0.3992, 0.3405, 0.8513, 0.3992, 0.3405, 0.8513, 0.3992, 0.3405, 0.8513, 0.5224, -0.01926, 0.8525, 0.5224, -0.01926, 0.8525, 0.5224, -0.01926, 0.8525, 0.5224, -0.01926, 0.8525, 0.4257, 0.1503, 0.8923, 0.4257, 0.1503, 0.8923, 0.4257, 0.1503, 0.8923, 0.4257, 0.1503, 0.8923, -0.9096, -0.2984, -0.2891, -0.9096, -0.2984, -0.2891, -0.9096, -0.2984, -0.2891, -0.9096, -0.2984, -0.2891, -0.8731, -0.4805, -0.0824, -0.8731, -0.4805, -0.0824, -0.8731, -0.4805, -0.0824, -0.8731, -0.4805, -0.0824, -0.9877, -0.1323, -0.08365, -0.9877, -0.1323, -0.08365, -0.9877, -0.1323, -0.08365, -0.9877, -0.1323, -0.08365, -0.9483, -0.3129, 0.0537, -0.9483, -0.3129, 0.0537, -0.9483, -0.3129, 0.0537, -0.9483, -0.3129, 0.0537, -0.7399, -0.5896, 0.3239, -0.7399, -0.5896, 0.3239, -0.7399, -0.5896, 0.3239, -0.7399, -0.5896, 0.3239, -0.8419, -0.3772, 0.3858, -0.8419, -0.3772, 0.3858, -0.8419, -0.3772, 0.3858, -0.8419, -0.3772, 0.3858, -0.8218, -0.5616, 0.09579, -0.8218, -0.5616, 0.09579, -0.8218, -0.5616, 0.09579, -0.8218, -0.5616, 0.09579, -0.905, -0.3808, 0.1899, -0.905, -0.3808, 0.1899, -0.905, -0.3808, 0.1899, -0.905, -0.3808, 0.1899, -0.9464, 0.03053, 0.3217, -0.9464, 0.03053, 0.3217, -0.9464, 0.03053, 0.3217, -0.9464, 0.03053, 0.3217, -0.9949, -0.03849, 0.0937, -0.9949, -0.03849, 0.0937, -0.9949, -0.03849, 0.0937, -0.9949, -0.03849, 0.0937, -0.9006, -0.2013, 0.3852, -0.9006, -0.2013, 0.3852, -0.9006, -0.2013, 0.3852, -0.9006, -0.2013, 0.3852, -0.9536, -0.234, 0.1893, -0.9536, -0.234, 0.1893, -0.9536, -0.234, 0.1893, -0.9536, -0.234, 0.1893, -0.3187, -0.89, 0.3261, -0.3187, -0.89, 0.3261, -0.3187, -0.89, 0.3261, -0.3187, -0.89, 0.3261, -0.266, -0.9585, 0.1023, -0.266, -0.9585, 0.1023, -0.266, -0.9585, 0.1023, -0.266, -0.9585, 0.1023, -0.0866, -0.9179, 0.3873, -0.0866, -0.9179, 0.3873, -0.0866, -0.9179, 0.3873, -0.0866, -0.9179, 0.3873, -0.06994, -0.9784, 0.1948, -0.06994, -0.9784, 0.1948, -0.06994, -0.9784, 0.1948, -0.06994, -0.9784, 0.1948, 0.00852, -0.9611, -0.2762, 0.00852, -0.9611, -0.2762, 0.00852, -0.9611, -0.2762, 0.00852, -0.9611, -0.2762, 0.1895, -0.9791, -0.07406, 0.1895, -0.9791, -0.07406, 0.1895, -0.9791, -0.07406, 0.1895, -0.9791, -0.07406, -0.1738, -0.9821, -0.07244, -0.1738, -0.9821, -0.07244, -0.1738, -0.9821, -0.07244, -0.1738, -0.9821, -0.07244, 0.007371, -0.9981, 0.06115, 0.007371, -0.9981, 0.06115, 0.007371, -0.9981, 0.06115, 0.007371, -0.9981, 0.06115, 0.3306, -0.8863, 0.3244, 0.3306, -0.8863, 0.3244, 0.3306, -0.8863, 0.3244, 0.3306, -0.8863, 0.3244, 0.09751, -0.9169, 0.387, 0.09751, -0.9169, 0.387, 0.09751, -0.9169, 0.387, 0.09751, -0.9169, 0.387, 0.2803, -0.9547, 0.1001, 0.2803, -0.9547, 0.1001, 0.2803, -0.9547, 0.1001, 0.2803, -0.9547, 0.1001, 0.08333, -0.9774, 0.1942, 0.08333, -0.9774, 0.1942, 0.08333, -0.9774, 0.1942, 0.08333, -0.9774, 0.1942, 0.9508, -0.0156, -0.3093, 0.9508, -0.0156, -0.3093, 0.9508, -0.0156, -0.3093, 0.9508, -0.0156, -0.3093, 0.9061, 0.2091, -0.3678, 0.9061, 0.2091, -0.3678, 0.9061, 0.2091, -0.3678, 0.9061, 0.2091, -0.3678, 0.9948, 0.05267, -0.08679, 0.9948, 0.05267, -0.08679, 0.9948, 0.05267, -0.08679, 0.9948, 0.05267, -0.08679, 0.9541, 0.2414, -0.177, 0.9541, 0.2414, -0.177, 0.9541, 0.2414, -0.177, 0.9541, 0.2414, -0.177, 0.7506, 0.5858, -0.3056, 0.7506, 0.5858, -0.3056, 0.7506, 0.5858, -0.3056, 0.7506, 0.5858, -0.3056, 0.8257, 0.5579, -0.08377, 0.8257, 0.5579, -0.08377, 0.8257, 0.5579, -0.08377, 0.8257, 0.5579, -0.08377, 0.8495, 0.3793, -0.3668, 0.8495, 0.3793, -0.3668, 0.8495, 0.3793, -0.3668, 0.8495, 0.3793, -0.3668, 0.9068, 0.3829, -0.1762, 0.9068, 0.3829, -0.1762, 0.9068, 0.3829, -0.1762, 0.9068, 0.3829, -0.1762, 0.908, 0.3052, 0.2871, 0.908, 0.3052, 0.2871, 0.908, 0.3052, 0.2871, 0.908, 0.3052, 0.2871, 0.9858, 0.1441, 0.0861, 0.9858, 0.1441, 0.0861, 0.9858, 0.1441, 0.0861, 0.9858, 0.1441, 0.0861, 0.8729, 0.4799, 0.08788, 0.8729, 0.4799, 0.08788, 0.8729, 0.4799, 0.08788, 0.8729, 0.4799, 0.08788, 0.947, 0.3179, -0.04512, 0.947, 0.3179, -0.04512, 0.947, 0.3179, -0.04512, 0.947, 0.3179, -0.04512, 0.3143, 0.8982, -0.3072, 0.3143, 0.8982, -0.3072, 0.3143, 0.8982, -0.3072, 0.3143, 0.8982, -0.3072, 0.08434, 0.9255, -0.3693, 0.08434, 0.9255, -0.3693, 0.08434, 0.9255, -0.3693, 0.08434, 0.9255, -0.3693, 0.2635, 0.9613, -0.08085, 0.2635, 0.9613, -0.08085, 0.2635, 0.9613, -0.08085, 0.2635, 0.9613, -0.08085, 0.06915, 0.9821, -0.1751, 0.06915, 0.9821, -0.1751, 0.06915, 0.9821, -0.1751, 0.06915, 0.9821, -0.1751, -0.3253, 0.8932, -0.3103, -0.3253, 0.8932, -0.3103, -0.3253, 0.8932, -0.3103, -0.3253, 0.8932, -0.3103, -0.275, 0.9577, -0.08418, -0.275, 0.9577, -0.08418, -0.275, 0.9577, -0.08418, -0.275, 0.9577, -0.08418, -0.09672, 0.924, -0.3701, -0.09672, 0.924, -0.3701, -0.09672, 0.924, -0.3701, -0.09672, 0.924, -0.3701, -0.0817, 0.981, -0.176, -0.0817, 0.981, -0.176, -0.0817, 0.981, -0.176, -0.0817, 0.981, -0.176, -0.005398, 0.955, 0.2965, -0.005398, 0.955, 0.2965, -0.005398, 0.955, 0.2965, -0.005398, 0.955, 0.2965, 0.1732, 0.9804, 0.09433, 0.1732, 0.9804, 0.09433, 0.1732, 0.9804, 0.09433, 0.1732, 0.9804, 0.09433, -0.1849, 0.9785, 0.09194, -0.1849, 0.9785, 0.09194, -0.1849, 0.9785, 0.09194, -0.1849, 0.9785, 0.09194, -0.006207, 0.9991, -0.04145, -0.006207, 0.9991, -0.04145, -0.006207, 0.9991, -0.04145, -0.006207, 0.9991, -0.04145, 0.7717, -0.5533, 0.3136, 0.7717, -0.5533, 0.3136, 0.7717, -0.5533, 0.3136, 0.7717, -0.5533, 0.3136, 0.8471, -0.5228, 0.0958, 0.8471, -0.5228, 0.0958, 0.8471, -0.5228, 0.0958, 0.8471, -0.5228, 0.0958, 0.8625, -0.3436, 0.3716, 0.8625, -0.3436, 0.3716, 0.8625, -0.3436, 0.3716, 0.8625, -0.3436, 0.3716, 0.9201, -0.3452, 0.1851, 0.9201, -0.3452, 0.1851, 0.9201, -0.3452, 0.1851, 0.9201, -0.3452, 0.1851, 0.9244, -0.2708, -0.2687, 0.9244, -0.2708, -0.2687, 0.9244, -0.2708, -0.2687, 0.9244, -0.2708, -0.2687, 0.9916, -0.1077, -0.07216, 0.9916, -0.1077, -0.07216, 0.9916, -0.1077, -0.07216, 0.9916, -0.1077, -0.07216, 0.893, -0.4441, -0.07265, 0.893, -0.4441, -0.07265, 0.893, -0.4441, -0.07265, 0.893, -0.4441, -0.07265, 0.9584, -0.2798, 0.05682, 0.9584, -0.2798, 0.05682, 0.9584, -0.2798, 0.05682, 0.9584, -0.2798, 0.05682, 0.949, 0.04959, 0.3112, 0.949, 0.04959, 0.3112, 0.949, 0.04959, 0.3112, 0.949, 0.04959, 0.3112, 0.9125, -0.173, 0.3708, 0.9125, -0.173, 0.3708, 0.9125, -0.173, 0.3708, 0.9125, -0.173, 0.3708, 0.9953, -0.01684, 0.09536, 0.9953, -0.01684, 0.09536, 0.9953, -0.01684, 0.09536, 0.9953, -0.01684, 0.09536, 0.9615, -0.2035, 0.1848, 0.9615, -0.2035, 0.1848, 0.9615, -0.2035, 0.1848, 0.9615, -0.2035, 0.1848, 0.7817, 0.5398, 0.3123, 0.7817, 0.5398, 0.3123, 0.7817, 0.5398, 0.3123, 0.7817, 0.5398, 0.3123, 0.7786, 0.6216, 0.08563, 0.7786, 0.6216, 0.08563, 0.7786, 0.6216, 0.08563, 0.7786, 0.6216, 0.08563, 0.6124, 0.6971, 0.3728, 0.6124, 0.6971, 0.3728, 0.6124, 0.6971, 0.3728, 0.6124, 0.6971, 0.3728, 0.6339, 0.7525, 0.1784, 0.6339, 0.7525, 0.1784, 0.6339, 0.7525, 0.1784, 0.6339, 0.7525, 0.1784, 0.5579, 0.7756, -0.2953, 0.5579, 0.7756, -0.2953, 0.5579, 0.7756, -0.2953, 0.5579, 0.7756, -0.2953, 0.4264, 0.8998, -0.09187, 0.4264, 0.8998, -0.09187, 0.4264, 0.8998, -0.09187, 0.4264, 0.8998, -0.09187, 0.7174, 0.6908, -0.09074, 0.7174, 0.6908, -0.09074, 0.7174, 0.6908, -0.09074, 0.7174, 0.6908, -0.09074, 0.5832, 0.8111, 0.04374, 0.5832, 0.8111, 0.04374, 0.5832, 0.8111, 0.04374, 0.5832, 0.8111, 0.04374, 0.2625, 0.9135, 0.3107, 0.2625, 0.9135, 0.3107, 0.2625, 0.9135, 0.3107, 0.2625, 0.9135, 0.3107, 0.4655, 0.8029, 0.3724, 0.4655, 0.8029, 0.3724, 0.4655, 0.8029, 0.3724, 0.4655, 0.8029, 0.3724, 0.3412, 0.9362, 0.08403, 0.3412, 0.9362, 0.08403, 0.3412, 0.9362, 0.08403, 0.3412, 0.9362, 0.08403, 0.5114, 0.8407, 0.178, 0.5114, 0.8407, 0.178, 0.5114, 0.8407, 0.178, 0.5114, 0.8407, 0.178, -0.2683, 0.9118, 0.3107, -0.2683, 0.9118, 0.3107, -0.2683, 0.9118, 0.3107, -0.2683, 0.9118, 0.3107, -0.345, 0.9333, 0.09935, -0.345, 0.9333, 0.09935, -0.345, 0.9333, 0.09935, -0.345, 0.9333, 0.09935, -0.464, 0.8054, 0.3688, -0.464, 0.8054, 0.3688, -0.464, 0.8054, 0.3688, -0.464, 0.8054, 0.3688, -0.5076, 0.8411, 0.1867, -0.5076, 0.8411, 0.1867, -0.5076, 0.8411, 0.1867, -0.5076, 0.8411, 0.1867, -0.5591, 0.7883, -0.257, -0.5591, 0.7883, -0.257, -0.5591, 0.7883, -0.257, -0.5591, 0.7883, -0.257, -0.7095, 0.7017, -0.06501, -0.7095, 0.7017, -0.06501, -0.7095, 0.7017, -0.06501, -0.7095, 0.7017, -0.06501, -0.4283, 0.9013, -0.06431, -0.4283, 0.9013, -0.06431, -0.4283, 0.9013, -0.06431, -0.4283, 0.9013, -0.06431, -0.5774, 0.8141, 0.06168, -0.5774, 0.8141, 0.06168, -0.5774, 0.8141, 0.06168, -0.5774, 0.8141, 0.06168, -0.773, 0.5521, 0.3126, -0.773, 0.5521, 0.3126, -0.773, 0.5521, 0.3126, -0.773, 0.5521, 0.3126, -0.6067, 0.7038, 0.3695, -0.6067, 0.7038, 0.3695, -0.6067, 0.7038, 0.3695, -0.6067, 0.7038, 0.3695, -0.7679, 0.6328, 0.09949, -0.7679, 0.6328, 0.09949, -0.7679, 0.6328, 0.09949, -0.7679, 0.6328, 0.09949, -0.626, 0.7571, 0.1869, -0.626, 0.7571, 0.1869, -0.626, 0.7571, 0.1869, -0.626, 0.7571, 0.1869, -0.7332, 0.6006, -0.3189, -0.7332, 0.6006, -0.3189, -0.7332, 0.6006, -0.3189, -0.7332, 0.6006, -0.3189, -0.8372, 0.3887, -0.3847, -0.8372, 0.3887, -0.3847, -0.8372, 0.3887, -0.3847, -0.8372, 0.3887, -0.3847, -0.8146, 0.5736, -0.08649, -0.8146, 0.5736, -0.08649, -0.8146, 0.5736, -0.08649, -0.8146, 0.5736, -0.08649, -0.9008, 0.3932, -0.1845, -0.9008, 0.3932, -0.1845, -0.9008, 0.3932, -0.1845, -0.9008, 0.3932, -0.1845, -0.9456, -0.02341, -0.3246, -0.9456, -0.02341, -0.3246, -0.9456, -0.02341, -0.3246, -0.9456, -0.02341, -0.3246, -0.9949, 0.0465, -0.08936, -0.9949, 0.0465, -0.08936, -0.9949, 0.0465, -0.08936, -0.9949, 0.0465, -0.08936, -0.8976, 0.2118, -0.3866, -0.8976, 0.2118, -0.3866, -0.8976, 0.2118, -0.3866, -0.8976, 0.2118, -0.3866, -0.9515, 0.2453, -0.1856, -0.9515, 0.2453, -0.1856, -0.9515, 0.2453, -0.1856, -0.9515, 0.2453, -0.1856, -0.9012, 0.3077, 0.3052, -0.9012, 0.3077, 0.3052, -0.9012, 0.3077, 0.3052, -0.9012, 0.3077, 0.3052, -0.8654, 0.4921, 0.09509, -0.8654, 0.4921, 0.09509, -0.8654, 0.4921, 0.09509, -0.8654, 0.4921, 0.09509, -0.9855, 0.1414, 0.09425, -0.9855, 0.1414, 0.09425, -0.9855, 0.1414, 0.09425, -0.9855, 0.1414, 0.09425, -0.9447, 0.3248, -0.04545, -0.9447, 0.3248, -0.04545, -0.9447, 0.3248, -0.04545, -0.9447, 0.3248, -0.04545, 0.2744, -0.9046, -0.3262, 0.2744, -0.9046, -0.3262, 0.2744, -0.9046, -0.3262, 0.2744, -0.9046, -0.3262, 0.4831, -0.7842, -0.3894, 0.4831, -0.7842, -0.3894, 0.4831, -0.7842, -0.3894, 0.4831, -0.7842, -0.3894, 0.3582, -0.9293, -0.0897, 0.3582, -0.9293, -0.0897, 0.3582, -0.9293, -0.0897, 0.3582, -0.9293, -0.0897, 0.5337, -0.8247, -0.1872, 0.5337, -0.8247, -0.1872, 0.5337, -0.8247, -0.1872, 0.5337, -0.8247, -0.1872, 0.8022, -0.5027, -0.3221, 0.8022, -0.5027, -0.3221, 0.8022, -0.5027, -0.3221, 0.8022, -0.5027, -0.3221, 0.8039, -0.5883, -0.08794, 0.8039, -0.5883, -0.08794, 0.8039, -0.5883, -0.08794, 0.8039, -0.5883, -0.08794, 0.6329, -0.67, -0.3881, 0.6329, -0.67, -0.3881, 0.6329, -0.67, -0.3881, 0.6329, -0.67, -0.3881, 0.6588, -0.7289, -0.1865, 0.6588, -0.7289, -0.1865, 0.6588, -0.7289, -0.1865, 0.6588, -0.7289, -0.1865, 0.5795, -0.7548, 0.3072, 0.5795, -0.7548, 0.3072, 0.5795, -0.7548, 0.3072, 0.5795, -0.7548, 0.3072, 0.4469, -0.8895, 0.09514, 0.4469, -0.8895, 0.09514, 0.4469, -0.8895, 0.09514, 0.4469, -0.8895, 0.09514, 0.7432, -0.6623, 0.09524, 0.7432, -0.6623, 0.09524, 0.7432, -0.6623, 0.09524, 0.7432, -0.6623, 0.09524, 0.6083, -0.7924, -0.04606, 0.6083, -0.7924, -0.04606, 0.6083, -0.7924, -0.04606, 0.6083, -0.7924, -0.04606, -0.7783, -0.5365, -0.3263, -0.7783, -0.5365, -0.3263, -0.7783, -0.5365, -0.3263, -0.7783, -0.5365, -0.3263, -0.607, -0.6938, -0.3876, -0.607, -0.6938, -0.3876, -0.607, -0.6938, -0.3876, -0.607, -0.6938, -0.3876, -0.7762, -0.6215, -0.1058, -0.7762, -0.6215, -0.1058, -0.7762, -0.6215, -0.1058, -0.7762, -0.6215, -0.1058, -0.6295, -0.7514, -0.1979, -0.6295, -0.7514, -0.1979, -0.6295, -0.7514, -0.1979, -0.6295, -0.7514, -0.1979, -0.2538, -0.9104, -0.3268, -0.2538, -0.9104, -0.3268, -0.2538, -0.9104, -0.3268, -0.2538, -0.9104, -0.3268, -0.3356, -0.936, -0.1064, -0.3356, -0.936, -0.1064, -0.3356, -0.936, -0.1064, -0.3356, -0.936, -0.1064, -0.4583, -0.7998, -0.3877, -0.4583, -0.7998, -0.3877, -0.4583, -0.7998, -0.3877, -0.4583, -0.7998, -0.3877, -0.5059, -0.8395, -0.1981, -0.5059, -0.8395, -0.1981, -0.5059, -0.8395, -0.1981, -0.5059, -0.8395, -0.1981, -0.5606, -0.7843, 0.2657, -0.5606, -0.7843, 0.2657, -0.5606, -0.7843, 0.2657, -0.5606, -0.7843, 0.2657, -0.7169, -0.694, 0.06567, -0.7169, -0.694, 0.06567, -0.7169, -0.694, 0.06567, -0.7169, -0.694, 0.06567, -0.424, -0.9033, 0.06527, -0.424, -0.9033, 0.06527, -0.424, -0.9033, 0.06527, -0.424, -0.9033, 0.06527, -0.5798, -0.812, -0.06691, -0.5798, -0.812, -0.06691, -0.5798, -0.812, -0.06691, -0.5798, -0.812, -0.06691, -0.2823, 0.4153, -0.8648, -0.2823, 0.4153, -0.8648, -0.2823, 0.4153, -0.8648, -0.2823, 0.4153, -0.8648, -0.1178, 0.51, -0.8521, -0.1178, 0.51, -0.8521, -0.1178, 0.51, -0.8521, -0.1178, 0.51, -0.8521, -0.4256, 0.2851, -0.8588, -0.4256, 0.2851, -0.8588, -0.4256, 0.2851, -0.8588, -0.4256, 0.2851, -0.8588, -0.2493, 0.3687, -0.8955, -0.2493, 0.3687, -0.8955, -0.2493, 0.3687, -0.8955, -0.2493, 0.3687, -0.8955, 0.3007, 0.4169, -0.8578, 0.3007, 0.4169, -0.8578, 0.3007, 0.4169, -0.8578, 0.3007, 0.4169, -0.8578, 0.441, 0.2916, -0.8488, 0.441, 0.2916, -0.8488, 0.441, 0.2916, -0.8488, 0.441, 0.2916, -0.8488, 0.1357, 0.5104, -0.8492, 0.1357, 0.5104, -0.8492, 0.1357, 0.5104, -0.8492, 0.1357, 0.5104, -0.8492, 0.2668, 0.3711, -0.8894, 0.2668, 0.3711, -0.8894, 0.2668, 0.3711, -0.8894, 0.2668, 0.3711, -0.8894, 0.4838, -0.1315, -0.8653, 0.4838, -0.1315, -0.8653, 0.4838, -0.1315, -0.8653, 0.4838, -0.1315, -0.8653, 0.406, -0.3092, -0.86, 0.406, -0.3092, -0.86, 0.406, -0.3092, -0.86, 0.406, -0.3092, -0.86, 0.5209, 0.05308, -0.8519, 0.5209, 0.05308, -0.8519, 0.5209, 0.05308, -0.8519, 0.5209, 0.05308, -0.8519, 0.4288, -0.1163, -0.8959, 0.4288, -0.1163, -0.8959, 0.4288, -0.1163, -0.8959, 0.4288, -0.1163, -0.8959, 0.007224, -0.4876, -0.873, 0.007224, -0.4876, -0.873, 0.007224, -0.4876, -0.873, 0.007224, -0.4876, -0.873, -0.1818, -0.4695, -0.864, -0.1818, -0.4695, -0.864, -0.1818, -0.4695, -0.864, -0.1818, -0.4695, -0.864, 0.1989, -0.4642, -0.8631, 0.1989, -0.4642, -0.8631, 0.1989, -0.4642, -0.8631, 0.1989, -0.4642, -0.8631, 0.009657, -0.4285, -0.9035, 0.009657, -0.4285, -0.9035, 0.009657, -0.4285, -0.9035, 0.009657, -0.4285, -0.9035, -0.4664, -0.1489, -0.8719, -0.4664, -0.1489, -0.8719, -0.4664, -0.1489, -0.8719, -0.4664, -0.1489, -0.8719, -0.5058, 0.0396, -0.8618, -0.5058, 0.0396, -0.8618, -0.5058, 0.0396, -0.8618, -0.5058, 0.0396, -0.8618, -0.3884, -0.3217, -0.8635, -0.3884, -0.3217, -0.8635, -0.3884, -0.3217, -0.8635, -0.3884, -0.3217, -0.8635, -0.4108, -0.1278, -0.9027, -0.4108, -0.1278, -0.9027, -0.4108, -0.1278, -0.9027, -0.4108, -0.1278, -0.9027, -0.137, 0.6864, 0.7142, -0.137, 0.6864, 0.7142, -0.137, 0.6864, 0.7142, -0.137, 0.6864, 0.7142, -0.3201, 0.5846, 0.7455, -0.3201, 0.5846, 0.7455, -0.3201, 0.5846, 0.7455, -0.3201, 0.5846, 0.7455, -0.4469, 0.4927, 0.7467, -0.4469, 0.4927, 0.7467, -0.4469, 0.4927, 0.7467, -0.4469, 0.4927, 0.7467, -0.6015, 0.3494, 0.7184, -0.6015, 0.3494, 0.7184, -0.6015, 0.3494, 0.7184, -0.6015, 0.3494, 0.7184, -0.6677, 0.6573, -0.3494, -0.6677, 0.6573, -0.3494, -0.6677, 0.6573, -0.3494, -0.6677, 0.6573, -0.3494, -0.7656, 0.6379, -0.08375, -0.7656, 0.6379, -0.08375, -0.7656, 0.6379, -0.08375, -0.7656, 0.6379, -0.08375, -0.799, 0.5886, 0.1229, -0.799, 0.5886, 0.1229, -0.799, 0.5886, 0.1229, -0.799, 0.5886, 0.1229, -0.7879, 0.4825, 0.3827, -0.7879, 0.4825, 0.3827, -0.7879, 0.4825, 0.3827, -0.7879, 0.4825, 0.3827, -0.921, -0.1066, -0.3747, -0.921, -0.1066, -0.3747, -0.921, -0.1066, -0.3747, -0.921, -0.1066, -0.3747, -0.9943, -0.02767, -0.1033, -0.9943, -0.02767, -0.1033, -0.9943, -0.02767, -0.1033, -0.9943, -0.02767, -0.1033, -0.9933, 0.03425, 0.1106, -0.9933, 0.03425, 0.1106, -0.9933, 0.03425, 0.1106, -0.9933, 0.03425, 0.1106, -0.9181, 0.1128, 0.3798, -0.9181, 0.1128, 0.3798, -0.9181, 0.1128, 0.3798, -0.9181, 0.1128, 0.3798, -0.4977, -0.4717, 0.7279, -0.4977, -0.4717, 0.7279, -0.4977, -0.4717, 0.7279, -0.4977, -0.4717, 0.7279, -0.5894, -0.2762, 0.7592, -0.5894, -0.2762, 0.7592, -0.5894, -0.2762, 0.7592, -0.5894, -0.2762, 0.7592, -0.6398, -0.1228, 0.7587, -0.6398, -0.1228, 0.7587, -0.6398, -0.1228, 0.7587, -0.6398, -0.1228, 0.7587, -0.6821, 0.08908, 0.7258, -0.6821, 0.08908, 0.7258, -0.6821, 0.08908, 0.7258, -0.6821, 0.08908, 0.7258, 0.6038, 0.3451, 0.7186, 0.6038, 0.3451, 0.7186, 0.6038, 0.3451, 0.7186, 0.6038, 0.3451, 0.7186, 0.4469, 0.4893, 0.7489, 0.4469, 0.4893, 0.7489, 0.4469, 0.4893, 0.7489, 0.4469, 0.4893, 0.7489, 0.3177, 0.5819, 0.7487, 0.3177, 0.5819, 0.7487, 0.3177, 0.5819, 0.7487, 0.3177, 0.5819, 0.7487, 0.1308, 0.6842, 0.7175, 0.1308, 0.6842, 0.7175, 0.1308, 0.6842, 0.7175, 0.1308, 0.6842, 0.7175, 0.3808, 0.8482, -0.3682, 0.3808, 0.8482, -0.3682, 0.3808, 0.8482, -0.3682, 0.3808, 0.8482, -0.3682, 0.3293, 0.9385, -0.1035, 0.3293, 0.9385, -0.1035, 0.3293, 0.9385, -0.1035, 0.3293, 0.9385, -0.1035, 0.2723, 0.9565, 0.1048, 0.2723, 0.9565, 0.1048, 0.2723, 0.9565, 0.1048, 0.2723, 0.9565, 0.1048, 0.1781, 0.9121, 0.3693, 0.1781, 0.9121, 0.3693, 0.1781, 0.9121, 0.3693, 0.1781, 0.9121, 0.3693, -0.3906, 0.8513, -0.3504, -0.3906, 0.8513, -0.3504, -0.3906, 0.8513, -0.3504, -0.3906, 0.8513, -0.3504, -0.3418, 0.9356, -0.08835, -0.3418, 0.9356, -0.08835, -0.3418, 0.9356, -0.08835, -0.3418, 0.9356, -0.08835, -0.287, 0.951, 0.1152, -0.287, 0.951, 0.1152, -0.287, 0.951, 0.1152, -0.287, 0.951, 0.1152, -0.1951, 0.9073, 0.3724, -0.1951, 0.9073, 0.3724, -0.1951, 0.9073, 0.3724, -0.1951, 0.9073, 0.3724, 0.5227, -0.4545, 0.7213, 0.5227, -0.4545, 0.7213, 0.5227, -0.4545, 0.7213, 0.5227, -0.4545, 0.7213, 0.608, -0.2608, 0.7499, 0.608, -0.2608, 0.7499, 0.608, -0.2608, 0.7499, 0.608, -0.2608, 0.7499, 0.6538, -0.1104, 0.7486, 0.6538, -0.1104, 0.7486, 0.6538, -0.1104, 0.7486, 0.6538, -0.1104, 0.7486, 0.6906, 0.09653, 0.7168, 0.6906, 0.09653, 0.7168, 0.6906, 0.09653, 0.7168, 0.6906, 0.09653, 0.7168, 0.9299, -0.08531, -0.3578, 0.9299, -0.08531, -0.3578, 0.9299, -0.08531, -0.3578, 0.9299, -0.08531, -0.3578, 0.9953, -0.01093, -0.09649, 0.9953, -0.01093, -0.09649, 0.9953, -0.01093, -0.09649, 0.9953, -0.01093, -0.09649, 0.9931, 0.04596, 0.1075, 0.9931, 0.04596, 0.1075, 0.9931, 0.04596, 0.1075, 0.9931, 0.04596, 0.1075, 0.923, 0.118, 0.3663, 0.923, 0.118, 0.3663, 0.923, 0.118, 0.3663, 0.923, 0.118, 0.3663, 0.6846, 0.629, -0.3684, 0.6846, 0.629, -0.3684, 0.6846, 0.629, -0.3684, 0.6846, 0.629, -0.3684, 0.7855, 0.6097, -0.1056, 0.7855, 0.6097, -0.1056, 0.7855, 0.6097, -0.1056, 0.7855, 0.6097, -0.1056, 0.8204, 0.5627, 0.1014, 0.8204, 0.5627, 0.1014, 0.8204, 0.5627, 0.1014, 0.8204, 0.5627, 0.1014, 0.8085, 0.4613, 0.3654, 0.8085, 0.4613, 0.3654, 0.8085, 0.4613, 0.3654, 0.8085, 0.4613, 0.3654, -0.2866, -0.6231, 0.7277, -0.2866, -0.6231, 0.7277, -0.2866, -0.6231, 0.7277, -0.2866, -0.6231, 0.7277, -0.07231, -0.6465, 0.7595, -0.07231, -0.6465, 0.7595, -0.07231, -0.6465, 0.7595, -0.07231, -0.6465, 0.7595, 0.08893, -0.6445, 0.7594, 0.08893, -0.6445, 0.7594, 0.08893, -0.6445, 0.7594, 0.08893, -0.6445, 0.7594, 0.303, -0.6161, 0.7271, 0.303, -0.6161, 0.7271, 0.303, -0.6161, 0.7271, 0.303, -0.6161, 0.7271, 0.1886, -0.9104, -0.3683, 0.1886, -0.9104, -0.3683, 0.1886, -0.9104, -0.3683, 0.1886, -0.9104, -0.3683, 0.2865, -0.9531, -0.09696, 0.2865, -0.9531, -0.09696, 0.2865, -0.9531, -0.09696, 0.2865, -0.9531, -0.09696, 0.3452, -0.9313, 0.1163, 0.3452, -0.9313, 0.1163, 0.3452, -0.9313, 0.1163, 0.3452, -0.9313, 0.1163, 0.3966, -0.8338, 0.384, 0.3966, -0.8338, 0.384, 0.3966, -0.8338, 0.384, 0.3966, -0.8338, 0.384, 0.8346, -0.4196, -0.3569, 0.8346, -0.4196, -0.3569, 0.8346, -0.4196, -0.3569, 0.8346, -0.4196, -0.3569, 0.8495, -0.5201, -0.08878, 0.8495, -0.5201, -0.08878, 0.8495, -0.5201, -0.08878, 0.8495, -0.5201, -0.08878, 0.814, -0.5683, 0.1205, 0.814, -0.5683, 0.1205, 0.814, -0.5683, 0.1205, 0.814, -0.5683, 0.1205, 0.7092, -0.5915, 0.3837, 0.7092, -0.5915, 0.3837, 0.7092, -0.5915, 0.3837, 0.7092, -0.5915, 0.3837, -0.8016, -0.4632, -0.3781, -0.8016, -0.4632, -0.3781, -0.8016, -0.4632, -0.3781, -0.8016, -0.4632, -0.3781, -0.814, -0.5697, -0.1137, -0.814, -0.5697, -0.1137, -0.814, -0.5697, -0.1137, -0.814, -0.5697, -0.1137, -0.7792, -0.6195, 0.09566, -0.7792, -0.6195, 0.09566, -0.7792, -0.6195, 0.09566, -0.7792, -0.6195, 0.09566, -0.6774, -0.6402, 0.3624, -0.6774, -0.6402, 0.3624, -0.6774, -0.6402, 0.3624, -0.6774, -0.6402, 0.3624, -0.1789, -0.9107, -0.3723, -0.1789, -0.9107, -0.3723, -0.1789, -0.9107, -0.3723, -0.1789, -0.9107, -0.3723, -0.2748, -0.9553, -0.1087, -0.2748, -0.9553, -0.1087, -0.2748, -0.9553, -0.1087, -0.2748, -0.9553, -0.1087, -0.3327, -0.9378, 0.09939, -0.3327, -0.9378, 0.09939, -0.3327, -0.9378, 0.09939, -0.3327, -0.9378, 0.09939, -0.3853, -0.8479, 0.3641, -0.3853, -0.8479, 0.3641, -0.3853, -0.8479, 0.3641, -0.3853, -0.8479, 0.3641, -0.4959, 0.4813, -0.7227, -0.4959, 0.4813, -0.7227, -0.4959, 0.4813, -0.7227, -0.4959, 0.4813, -0.7227, -0.5867, 0.287, -0.7572, -0.5867, 0.287, -0.7572, -0.5867, 0.287, -0.7572, -0.5867, 0.287, -0.7572, -0.6368, 0.1341, -0.7593, -0.6368, 0.1341, -0.7593, -0.6368, 0.1341, -0.7593, -0.6368, 0.1341, -0.7593, -0.679, -0.07812, -0.73, -0.679, -0.07812, -0.73, -0.679, -0.07812, -0.73, -0.679, -0.07812, -0.73, -0.1233, -0.6734, -0.7289, -0.1233, -0.6734, -0.7289, -0.1233, -0.6734, -0.7289, -0.1233, -0.6734, -0.7289, -0.3104, -0.5707, -0.7602, -0.3104, -0.5707, -0.7602, -0.3104, -0.5707, -0.7602, -0.3104, -0.5707, -0.7602, -0.4401, -0.478, -0.7602, -0.4401, -0.478, -0.7602, -0.4401, -0.478, -0.7602, -0.4401, -0.478, -0.7602, -0.5978, -0.3342, -0.7286, -0.5978, -0.3342, -0.7286, -0.5978, -0.3342, -0.7286, -0.5978, -0.3342, -0.7286, 0.6123, -0.314, -0.7256, 0.6123, -0.314, -0.7256, 0.6123, -0.314, -0.7256, 0.6123, -0.314, -0.7256, 0.4566, -0.4628, -0.7598, 0.4566, -0.4628, -0.7598, 0.4566, -0.4628, -0.7598, 0.4566, -0.4628, -0.7598, 0.3272, -0.5595, -0.7615, 0.3272, -0.5595, -0.7615, 0.3272, -0.5595, -0.7615, 0.3272, -0.5595, -0.7615, 0.1393, -0.6676, -0.7314, 0.1393, -0.6676, -0.7314, 0.1393, -0.6676, -0.7314, 0.1393, -0.6676, -0.7314, 0.5108, 0.4789, -0.714, 0.5108, 0.4789, -0.714, 0.5108, 0.4789, -0.714, 0.5108, 0.4789, -0.714, 0.601, 0.2888, -0.7453, 0.601, 0.2888, -0.7453, 0.601, 0.2888, -0.7453, 0.601, 0.2888, -0.7453, 0.6508, 0.14, -0.7462, 0.6508, 0.14, -0.7462, 0.6508, 0.14, -0.7462, 0.6508, 0.14, -0.7462, 0.6932, -0.06627, -0.7177, 0.6932, -0.06627, -0.7177, 0.6932, -0.06627, -0.7177, 0.6932, -0.06627, -0.7177, -0.2877, 0.6349, -0.7171, -0.2877, 0.6349, -0.7171, -0.2877, 0.6349, -0.7171, -0.2877, 0.6349, -0.7171, -0.07777, 0.6607, -0.7466, -0.07777, 0.6607, -0.7466, -0.07777, 0.6607, -0.7466, -0.07777, 0.6607, -0.7466, 0.08003, 0.6609, -0.7462, 0.08003, 0.6609, -0.7462, 0.08003, 0.6609, -0.7462, 0.08003, 0.6609, -0.7462, 0.2903, 0.6358, -0.7152, 0.2903, 0.6358, -0.7152, 0.2903, 0.6358, -0.7152, 0.2903, 0.6358, -0.7152, -0.6806, 0.2373, 0.6931, -0.6806, 0.2373, 0.6931, -0.6806, 0.2373, 0.6931, -0.6806, 0.2373, 0.6931])] * 3)])

# ---- objects
ob_blend_root_001 = bpy.data.objects.new('blend_root.001', None)
ob_d10high = bpy.data.objects.new('d10High', me_untitled_005)

# ---- transforms, parenting, visibility, modifiers, constraints
ob_blend_root_001.location = (0.0, 0.0, 0.0)
ob_blend_root_001.rotation_euler = (1.571, -0.0, 0.0)
ob_blend_root_001.empty_image_offset = (0.0, 0.0)
ob_blend_root_001.color = (0.8, 0.8, 0.8, 1.0)
ob_blend_root_001.lineart.crease_threshold = 0.0
ob_d10high.parent = ob_blend_root_001
ob_d10high.location = (0.0, 0.0, 0.0)
ob_d10high.rotation_euler = (-1.571, 0.0, 0.0)
ob_d10high.color = (0.8, 0.8, 0.8, 1.0)
ob_d10high.lineart.crease_threshold = 0.0

# ---- collection membership
col_collection_1.objects.link(ob_blend_root_001)
col_collection_1.objects.link(ob_d10high)

# ---- scene / render settings (as saved in the file)
scene.frame_start = 1; scene.frame_end = 250; scene.frame_set(1)
scene.render.engine = 'BLENDER_EEVEE_NEXT'
scene.render.resolution_percentage = 50
scene.render.dither_intensity = 0.0
scene.cycles.use_denoising = False
scene.cycles.samples = 128
scene.cycles.sampling_pattern = 'TABULATED_SOBOL'
scene.cycles.light_sampling_threshold = 0.0
scene.cycles.use_adaptive_sampling = False
scene.cycles.use_light_tree = False
scene.cycles.blur_glossy = 0.0
scene.cycles.sample_clamp_indirect = 0.0
scene.view_settings.view_transform = 'Standard'
bpy.context.view_layer.update()

# ---- added for rendering (the .blend has no active camera and no usable light): camera, sun
cam_auto = bpy.data.cameras.new('AutoCamera')
cam_auto.lens = 50.0
cam_auto.sensor_width = 36.0
cam_auto.clip_end = 1000.0
ob_auto_camera = bpy.data.objects.new('AutoCamera', cam_auto)
scene.collection.objects.link(ob_auto_camera)
ob_auto_camera.location = (5.0801, -6.12551, 4.07485)
ob_auto_camera.rotation_euler = (1.09748, -7.21219e-08, 0.694738)
scene.camera = ob_auto_camera
light_auto_sun = bpy.data.lights.new('AutoSun', 'SUN')
light_auto_sun.energy = 3.0
light_auto_sun.angle = 0.0523599
ob_auto_sun = bpy.data.objects.new('AutoSun', light_auto_sun)
scene.collection.objects.link(ob_auto_sun)
ob_auto_sun.rotation_euler = (0.872665, 0.174533, 0.523599)
bpy.context.view_layer.update()
